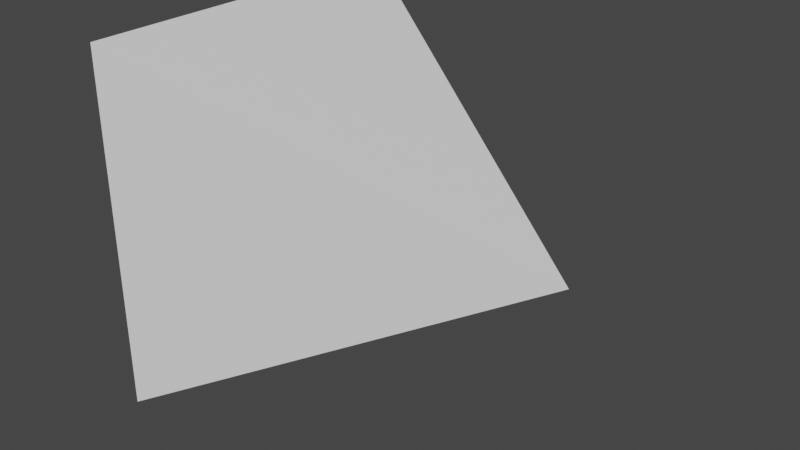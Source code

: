 # Source: 05_single_bone_rotate_y_front.blend  (saved by Blender 3.0.42; exported with 4.5.12 LTS)
import bpy
from mathutils import Matrix  # noqa: F401  (used for matrix-valued properties, if any)

bpy.ops.wm.read_factory_settings(use_empty=True)
scene = bpy.context.scene
scene.name = 'Scene'

# ---- collections
col_collection = bpy.data.collections.new('Collection'); scene.collection.children.link(col_collection)

# ---- materials (node trees are filled in below, after node groups)
mat_material_001 = bpy.data.materials.new('Material.001')
mat_material_001.use_transparent_shadow = False

# ---- material node trees
mat_material_001.use_nodes = True; mat_material_001.node_tree.nodes.clear()
_N = mat_material_001.node_tree.nodes; _L = mat_material_001.node_tree.links
n0 = _N.new('ShaderNodeBsdfPrincipled'); n0.name = 'Principled BSDF'; n0.location = (10, 300)
n0.distribution = 'GGX'
n0.subsurface_method = 'BURLEY'
n0.inputs[3].default_value = 1.45
n0.inputs[27].default_value = (0.0, 0.0, 0.0, 1.0)
n0.inputs[28].default_value = 1.0
n1 = _N.new('ShaderNodeOutputMaterial'); n1.name = 'Material Output'; n1.location = (300, 300)
_L.new(n0.outputs[0], n1.inputs[0])
n1.is_active_output = True

# ---- world
world_world = bpy.data.worlds.new('World'); scene.world = world_world
world_world.use_nodes = True; world_world.node_tree.nodes.clear()
_N = world_world.node_tree.nodes; _L = world_world.node_tree.links
n0 = _N.new('ShaderNodeOutputWorld'); n0.name = 'World Output'; n0.location = (300, 300)
n1 = _N.new('ShaderNodeBackground'); n1.name = 'Background'; n1.location = (10, 300)
n1.inputs[0].default_value = (0.05088, 0.05088, 0.05088, 1.0)
_L.new(n1.outputs[0], n0.inputs[0])
n0.is_active_output = True
world_world.color = (0.05088, 0.05088, 0.05088)
world_world.use_sun_shadow = False
world_world.sun_shadow_jitter_overblur = 0.0

# ---- meshes
me_cube_001 = bpy.data.meshes.new('Cube.001')
me_cube_001.from_pydata([(0.9893, -0.0006383, 0.0), (-1.011, -1.001, -1.0), (-1.011, -1.001, 1.0), (-1.011, 0.9994, -1.0), (-1.011, 0.9994, 1.0)], [], [(2, 3, 1), (4, 0, 3), (3, 0, 1), (2, 0, 4), (0, 2, 1), (2, 4, 3)])
_uv = me_cube_001.uv_layers.new(name='UVMap')
_uv.uv.foreach_set('vector', [1.0, 0.0, 0.0, 1.0, 0.0, 0.0, 1.0, 0.0, 0.0, 1.0, 0.0, 0.0, 1.0, 0.0, 0.0, 1.0, 0.0, 0.0, 1.0, 0.0, 0.0, 1.0, 0.0, 0.0, 1.0, 0.0, 1.0, 1.0, 0.0, 1.0, 1.0, 0.0, 1.0, 1.0, 0.0, 1.0])
me_cube_001.materials.append(mat_material_001)
me_cube_001.use_remesh_fix_poles = True
me_cube_001.use_remesh_preserve_attributes = False
me_cube_001.update()
arm_armature = bpy.data.armatures.new('Armature')  # bones are not reproduced

# ---- objects
ob_cube = bpy.data.objects.new('Cube', me_cube_001)
ob_armature = bpy.data.objects.new('Armature', arm_armature)

# ---- transforms, parenting, visibility, modifiers, constraints
ob_cube.parent = ob_armature
ob_cube.location = (0.0, 0.0, 0.0)
_vg = ob_cube.vertex_groups.new(name='Bone')
_vg.add([0, 1, 2, 3, 4], 1.0, 'REPLACE')
_m = ob_cube.modifiers.new('Armature', 'ARMATURE')
_m.object = ob_armature
ob_armature.location = (0.0, 0.0, 0.0)

# ---- collection membership
col_collection.objects.link(ob_cube)
col_collection.objects.link(ob_armature)

# ---- scene / render settings (as saved in the file)
scene.frame_start = 0; scene.frame_end = 80; scene.frame_set(0)
scene.render.engine = 'BLENDER_EEVEE_NEXT'
scene.cycles.use_denoising = False
scene.cycles.samples = 128
scene.cycles.sampling_pattern = 'TABULATED_SOBOL'
scene.cycles.use_adaptive_sampling = False
scene.cycles.use_light_tree = False
scene.view_settings.view_transform = 'Filmic'
bpy.context.view_layer.update()

# ---- added for rendering (the .blend has no active camera and no usable light): camera, sun
cam_auto = bpy.data.cameras.new('AutoCamera')
cam_auto.lens = 50.0
cam_auto.sensor_width = 36.0
cam_auto.clip_end = 1000.0
ob_auto_camera = bpy.data.objects.new('AutoCamera', cam_auto)
scene.collection.objects.link(ob_auto_camera)
ob_auto_camera.location = (3.19437, -3.84672, 2.56406)
ob_auto_camera.rotation_euler = (1.09748, -7.21219e-08, 0.694738)
scene.camera = ob_auto_camera
light_auto_sun = bpy.data.lights.new('AutoSun', 'SUN')
light_auto_sun.energy = 3.0
light_auto_sun.angle = 0.0523599
ob_auto_sun = bpy.data.objects.new('AutoSun', light_auto_sun)
scene.collection.objects.link(ob_auto_sun)
ob_auto_sun.rotation_euler = (0.872665, 0.174533, 0.523599)
bpy.context.view_layer.update()
